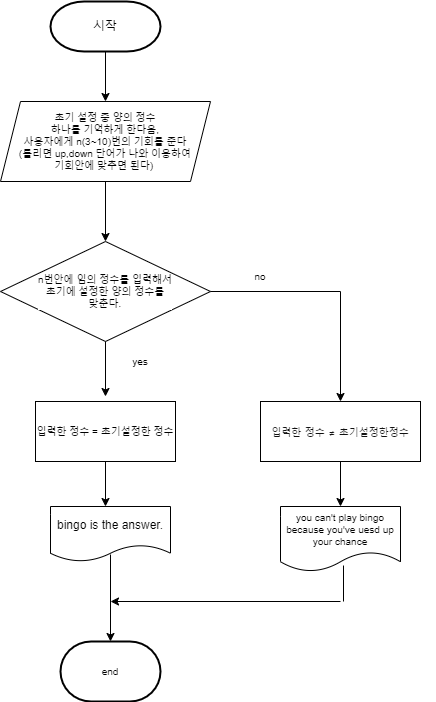

The diagram above was exported from draw.io. Its source (the exported page's mxGraphModel, read from the mxfile embedded in the PNG):
<mxGraphModel dx="1422" dy="762" grid="1" gridSize="10" guides="1" tooltips="1" connect="1" arrows="1" fold="1" page="1" pageScale="1" pageWidth="827" pageHeight="1169" math="0" shadow="0">
  <root>
    <mxCell id="0" />
    <mxCell id="1" parent="0" />
    <mxCell id="3dwRhFNLwxxoLiK5Rz2c-1" value="시작" style="strokeWidth=2;html=1;shape=mxgraph.flowchart.terminator;whiteSpace=wrap;" parent="1" vertex="1">
      <mxGeometry x="110" y="40" width="110" height="50" as="geometry" />
    </mxCell>
    <mxCell id="3dwRhFNLwxxoLiK5Rz2c-2" value="" style="endArrow=classic;html=1;rounded=0;exitX=0.5;exitY=1;exitDx=0;exitDy=0;exitPerimeter=0;" parent="1" source="3dwRhFNLwxxoLiK5Rz2c-1" edge="1">
      <mxGeometry width="50" height="50" relative="1" as="geometry">
        <mxPoint x="390" y="420" as="sourcePoint" />
        <mxPoint x="165" y="140" as="targetPoint" />
      </mxGeometry>
    </mxCell>
    <mxCell id="3dwRhFNLwxxoLiK5Rz2c-4" value="" style="endArrow=classic;html=1;rounded=0;fontSize=10;exitX=0.5;exitY=1;exitDx=0;exitDy=0;" parent="1" edge="1">
      <mxGeometry width="50" height="50" relative="1" as="geometry">
        <mxPoint x="165" y="200" as="sourcePoint" />
        <mxPoint x="165" y="280" as="targetPoint" />
      </mxGeometry>
    </mxCell>
    <mxCell id="3dwRhFNLwxxoLiK5Rz2c-5" value="초기 설정 중 양의 정수&lt;br&gt;하나를 기억하게 한다음,&lt;br&gt;사용자에게 n(3~10)번의 기회를 준다&lt;br&gt;(틀리면 up,down 단어가 나와 이용하여&lt;br&gt;기회안에 맞추면 된다)&amp;nbsp;" style="shape=parallelogram;perimeter=parallelogramPerimeter;whiteSpace=wrap;html=1;fixedSize=1;labelBackgroundColor=#ffffff;fontSize=10;" parent="1" vertex="1">
      <mxGeometry x="60" y="140" width="210" height="80" as="geometry" />
    </mxCell>
    <mxCell id="3dwRhFNLwxxoLiK5Rz2c-6" value="n번안에 임의 정수를 입력해서&lt;br&gt;초기에 설정한 양의 정수를&lt;br&gt;맞춘다." style="rhombus;whiteSpace=wrap;html=1;labelBackgroundColor=#ffffff;fontSize=10;" parent="1" vertex="1">
      <mxGeometry x="60" y="280" width="210" height="100" as="geometry" />
    </mxCell>
    <mxCell id="3dwRhFNLwxxoLiK5Rz2c-7" value="" style="endArrow=classic;html=1;rounded=0;fontSize=10;exitX=0.5;exitY=1;exitDx=0;exitDy=0;" parent="1" source="3dwRhFNLwxxoLiK5Rz2c-6" edge="1">
      <mxGeometry width="50" height="50" relative="1" as="geometry">
        <mxPoint x="390" y="470" as="sourcePoint" />
        <mxPoint x="165" y="435" as="targetPoint" />
      </mxGeometry>
    </mxCell>
    <mxCell id="3dwRhFNLwxxoLiK5Rz2c-9" value="yes" style="text;html=1;strokeColor=none;fillColor=none;align=center;verticalAlign=middle;whiteSpace=wrap;rounded=0;labelBackgroundColor=#ffffff;fontSize=10;" parent="1" vertex="1">
      <mxGeometry x="170" y="380" width="60" height="40" as="geometry" />
    </mxCell>
    <mxCell id="3dwRhFNLwxxoLiK5Rz2c-13" value="no" style="text;html=1;strokeColor=none;fillColor=none;align=center;verticalAlign=middle;whiteSpace=wrap;rounded=0;labelBackgroundColor=#ffffff;fontSize=10;" parent="1" vertex="1">
      <mxGeometry x="290" y="300" width="60" height="30" as="geometry" />
    </mxCell>
    <mxCell id="3dwRhFNLwxxoLiK5Rz2c-14" value="입력한 정수 = 초기설정한 정수" style="rounded=0;whiteSpace=wrap;html=1;labelBackgroundColor=#ffffff;fontSize=10;" parent="1" vertex="1">
      <mxGeometry x="95" y="440" width="140" height="60" as="geometry" />
    </mxCell>
    <mxCell id="3dwRhFNLwxxoLiK5Rz2c-15" value="" style="endArrow=classic;html=1;rounded=0;fontSize=10;exitX=0.5;exitY=1;exitDx=0;exitDy=0;" parent="1" source="3dwRhFNLwxxoLiK5Rz2c-14" edge="1">
      <mxGeometry width="50" height="50" relative="1" as="geometry">
        <mxPoint x="230" y="560" as="sourcePoint" />
        <mxPoint x="165" y="545" as="targetPoint" />
      </mxGeometry>
    </mxCell>
    <mxCell id="3dwRhFNLwxxoLiK5Rz2c-17" value="bingo is the answer." style="shape=document;whiteSpace=wrap;html=1;boundedLbl=1;labelBackgroundColor=#ffffff;fontSize=12;" parent="1" vertex="1">
      <mxGeometry x="110" y="545" width="120" height="55" as="geometry" />
    </mxCell>
    <mxCell id="3dwRhFNLwxxoLiK5Rz2c-19" value="" style="endArrow=none;html=1;rounded=0;fontSize=12;exitX=1;exitY=0.5;exitDx=0;exitDy=0;" parent="1" source="3dwRhFNLwxxoLiK5Rz2c-6" edge="1">
      <mxGeometry width="50" height="50" relative="1" as="geometry">
        <mxPoint x="390" y="450" as="sourcePoint" />
        <mxPoint x="400" y="330" as="targetPoint" />
      </mxGeometry>
    </mxCell>
    <mxCell id="3dwRhFNLwxxoLiK5Rz2c-20" value="" style="endArrow=classic;html=1;rounded=0;fontSize=12;" parent="1" target="3dwRhFNLwxxoLiK5Rz2c-21" edge="1">
      <mxGeometry width="50" height="50" relative="1" as="geometry">
        <mxPoint x="400" y="330" as="sourcePoint" />
        <mxPoint x="400" y="440" as="targetPoint" />
      </mxGeometry>
    </mxCell>
    <mxCell id="3dwRhFNLwxxoLiK5Rz2c-21" value="" style="rounded=0;whiteSpace=wrap;html=1;labelBackgroundColor=#ffffff;fontSize=12;" parent="1" vertex="1">
      <mxGeometry x="320" y="440" width="160" height="60" as="geometry" />
    </mxCell>
    <mxCell id="3dwRhFNLwxxoLiK5Rz2c-22" value="&lt;span style=&quot;color: rgb(17, 17, 17); font-family: u2000; text-align: start;&quot;&gt;&lt;font style=&quot;font-size: 9px;&quot;&gt;입력한 정수 ≠ 초기설정한정수&lt;/font&gt;&lt;/span&gt;" style="text;html=1;strokeColor=none;fillColor=none;align=center;verticalAlign=middle;whiteSpace=wrap;rounded=0;labelBackgroundColor=#ffffff;fontSize=12;" parent="1" vertex="1">
      <mxGeometry x="305" y="455" width="190" height="30" as="geometry" />
    </mxCell>
    <mxCell id="3dwRhFNLwxxoLiK5Rz2c-24" value="" style="endArrow=classic;html=1;rounded=0;fontSize=10;" parent="1" target="3dwRhFNLwxxoLiK5Rz2c-25" edge="1">
      <mxGeometry width="50" height="50" relative="1" as="geometry">
        <mxPoint x="400" y="500" as="sourcePoint" />
        <mxPoint x="400" y="540" as="targetPoint" />
      </mxGeometry>
    </mxCell>
    <mxCell id="3dwRhFNLwxxoLiK5Rz2c-25" value="you can't play bingo&lt;br&gt;because you've uesd up&lt;br&gt;your chance" style="shape=document;whiteSpace=wrap;html=1;boundedLbl=1;labelBackgroundColor=#ffffff;fontSize=10;" parent="1" vertex="1">
      <mxGeometry x="340" y="545" width="120" height="65" as="geometry" />
    </mxCell>
    <mxCell id="3dwRhFNLwxxoLiK5Rz2c-26" value="" style="endArrow=classic;html=1;rounded=0;fontSize=10;exitX=0.5;exitY=0.873;exitDx=0;exitDy=0;exitPerimeter=0;" parent="1" source="3dwRhFNLwxxoLiK5Rz2c-17" edge="1">
      <mxGeometry width="50" height="50" relative="1" as="geometry">
        <mxPoint x="170" y="600" as="sourcePoint" />
        <mxPoint x="170" y="680" as="targetPoint" />
      </mxGeometry>
    </mxCell>
    <mxCell id="3dwRhFNLwxxoLiK5Rz2c-27" value="end" style="strokeWidth=2;html=1;shape=mxgraph.flowchart.terminator;whiteSpace=wrap;labelBackgroundColor=#ffffff;fontSize=10;" parent="1" vertex="1">
      <mxGeometry x="120" y="680" width="100" height="60" as="geometry" />
    </mxCell>
    <mxCell id="3dwRhFNLwxxoLiK5Rz2c-29" value="" style="endArrow=none;html=1;rounded=0;fontSize=10;entryX=0.517;entryY=0.831;entryDx=0;entryDy=0;entryPerimeter=0;exitX=0.517;exitY=0.846;exitDx=0;exitDy=0;exitPerimeter=0;" parent="1" source="3dwRhFNLwxxoLiK5Rz2c-25" target="3dwRhFNLwxxoLiK5Rz2c-25" edge="1">
      <mxGeometry width="50" height="50" relative="1" as="geometry">
        <mxPoint x="390" y="520" as="sourcePoint" />
        <mxPoint x="440" y="470" as="targetPoint" />
      </mxGeometry>
    </mxCell>
    <mxCell id="3dwRhFNLwxxoLiK5Rz2c-32" value="" style="endArrow=none;html=1;rounded=0;fontSize=10;exitX=0.525;exitY=0.908;exitDx=0;exitDy=0;exitPerimeter=0;" parent="1" source="3dwRhFNLwxxoLiK5Rz2c-25" edge="1">
      <mxGeometry width="50" height="50" relative="1" as="geometry">
        <mxPoint x="430" y="635" as="sourcePoint" />
        <mxPoint x="403" y="640" as="targetPoint" />
      </mxGeometry>
    </mxCell>
    <mxCell id="3dwRhFNLwxxoLiK5Rz2c-33" value="" style="endArrow=classic;html=1;rounded=0;fontSize=10;" parent="1" edge="1">
      <mxGeometry width="50" height="50" relative="1" as="geometry">
        <mxPoint x="400" y="640" as="sourcePoint" />
        <mxPoint x="170" y="640" as="targetPoint" />
      </mxGeometry>
    </mxCell>
  </root>
</mxGraphModel>